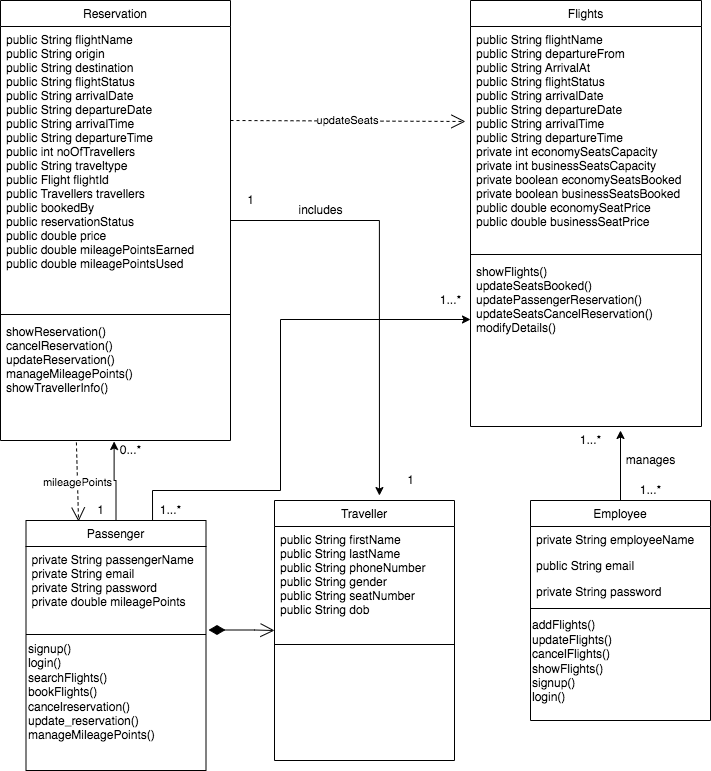

The diagram above was exported from draw.io. Its source (the exported page's mxGraphModel, read from the mxfile embedded in the PNG):
<mxGraphModel dx="946" dy="529" grid="1" gridSize="10" guides="1" tooltips="1" connect="1" arrows="1" fold="1" page="1" pageScale="1" pageWidth="827" pageHeight="1169" math="0" shadow="0">
  <root>
    <mxCell id="WIyWlLk6GJQsqaUBKTNV-0" />
    <mxCell id="WIyWlLk6GJQsqaUBKTNV-1" parent="WIyWlLk6GJQsqaUBKTNV-0" />
    <mxCell id="zkfFHV4jXpPFQw0GAbJ--6" value="Employee" style="swimlane;fontStyle=0;align=center;verticalAlign=top;childLayout=stackLayout;horizontal=1;startSize=26;horizontalStack=0;resizeParent=1;resizeLast=0;collapsible=1;marginBottom=0;rounded=0;shadow=0;strokeWidth=1;" parent="WIyWlLk6GJQsqaUBKTNV-1" vertex="1">
      <mxGeometry x="580" y="550" width="180" height="220" as="geometry">
        <mxRectangle x="70" y="110" width="160" height="26" as="alternateBounds" />
      </mxGeometry>
    </mxCell>
    <mxCell id="zkfFHV4jXpPFQw0GAbJ--7" value="private String employeeName" style="text;align=left;verticalAlign=top;spacingLeft=4;spacingRight=4;overflow=hidden;rotatable=0;points=[[0,0.5],[1,0.5]];portConstraint=eastwest;" parent="zkfFHV4jXpPFQw0GAbJ--6" vertex="1">
      <mxGeometry y="26" width="180" height="26" as="geometry" />
    </mxCell>
    <mxCell id="zkfFHV4jXpPFQw0GAbJ--8" value="public String email&#10;" style="text;align=left;verticalAlign=top;spacingLeft=4;spacingRight=4;overflow=hidden;rotatable=0;points=[[0,0.5],[1,0.5]];portConstraint=eastwest;rounded=0;shadow=0;html=0;" parent="zkfFHV4jXpPFQw0GAbJ--6" vertex="1">
      <mxGeometry y="52" width="180" height="26" as="geometry" />
    </mxCell>
    <mxCell id="BCkAwjQ4TJarL8NbnyiW-0" value="private String password&#10;" style="text;align=left;verticalAlign=top;spacingLeft=4;spacingRight=4;overflow=hidden;rotatable=0;points=[[0,0.5],[1,0.5]];portConstraint=eastwest;rounded=0;shadow=0;html=0;" vertex="1" parent="zkfFHV4jXpPFQw0GAbJ--6">
      <mxGeometry y="78" width="180" height="26" as="geometry" />
    </mxCell>
    <mxCell id="zkfFHV4jXpPFQw0GAbJ--9" value="" style="line;html=1;strokeWidth=1;align=left;verticalAlign=middle;spacingTop=-1;spacingLeft=3;spacingRight=3;rotatable=0;labelPosition=right;points=[];portConstraint=eastwest;" parent="zkfFHV4jXpPFQw0GAbJ--6" vertex="1">
      <mxGeometry y="104" width="180" height="8" as="geometry" />
    </mxCell>
    <mxCell id="BCkAwjQ4TJarL8NbnyiW-2" value="addFlights()&lt;br&gt;updateFlights()&lt;br&gt;cancelFlights()&lt;br&gt;showFlights()&lt;br&gt;signup()&lt;br&gt;login()" style="text;html=1;strokeColor=none;fillColor=none;align=left;verticalAlign=middle;whiteSpace=wrap;rounded=0;" vertex="1" parent="zkfFHV4jXpPFQw0GAbJ--6">
      <mxGeometry y="112" width="180" height="98" as="geometry" />
    </mxCell>
    <mxCell id="BCkAwjQ4TJarL8NbnyiW-15" style="edgeStyle=orthogonalEdgeStyle;rounded=0;orthogonalLoop=1;jettySize=auto;html=1;entryX=0.494;entryY=1.008;entryDx=0;entryDy=0;entryPerimeter=0;" edge="1" parent="WIyWlLk6GJQsqaUBKTNV-1" source="zkfFHV4jXpPFQw0GAbJ--13" target="BCkAwjQ4TJarL8NbnyiW-10">
      <mxGeometry relative="1" as="geometry" />
    </mxCell>
    <mxCell id="zkfFHV4jXpPFQw0GAbJ--13" value="Passenger" style="swimlane;fontStyle=0;align=center;verticalAlign=top;childLayout=stackLayout;horizontal=1;startSize=26;horizontalStack=0;resizeParent=1;resizeLast=0;collapsible=1;marginBottom=0;rounded=0;shadow=0;strokeWidth=1;" parent="WIyWlLk6GJQsqaUBKTNV-1" vertex="1">
      <mxGeometry x="75.5" y="570" width="180" height="250" as="geometry">
        <mxRectangle x="340" y="380" width="170" height="26" as="alternateBounds" />
      </mxGeometry>
    </mxCell>
    <mxCell id="zkfFHV4jXpPFQw0GAbJ--14" value="private String passengerName&#10;private String email&#10;private String password&#10;private double mileagePoints" style="text;align=left;verticalAlign=top;spacingLeft=4;spacingRight=4;overflow=hidden;rotatable=0;points=[[0,0.5],[1,0.5]];portConstraint=eastwest;" parent="zkfFHV4jXpPFQw0GAbJ--13" vertex="1">
      <mxGeometry y="26" width="180" height="84" as="geometry" />
    </mxCell>
    <mxCell id="zkfFHV4jXpPFQw0GAbJ--15" value="" style="line;html=1;strokeWidth=1;align=left;verticalAlign=middle;spacingTop=-1;spacingLeft=3;spacingRight=3;rotatable=0;labelPosition=right;points=[];portConstraint=eastwest;" parent="zkfFHV4jXpPFQw0GAbJ--13" vertex="1">
      <mxGeometry y="110" width="180" height="8" as="geometry" />
    </mxCell>
    <mxCell id="BCkAwjQ4TJarL8NbnyiW-4" value="signup()&lt;br&gt;login()&lt;br&gt;searchFlights()&lt;br&gt;bookFlights()&lt;br&gt;cancelreservation()&lt;br&gt;update_reservation()&lt;br&gt;manageMileagePoints()&lt;br&gt;&lt;div&gt;&lt;br&gt;&lt;/div&gt;" style="text;html=1;strokeColor=none;fillColor=none;align=left;verticalAlign=middle;whiteSpace=wrap;rounded=0;" vertex="1" parent="zkfFHV4jXpPFQw0GAbJ--13">
      <mxGeometry y="118" width="180" height="122" as="geometry" />
    </mxCell>
    <mxCell id="zkfFHV4jXpPFQw0GAbJ--17" value="Flights" style="swimlane;fontStyle=0;align=center;verticalAlign=top;childLayout=stackLayout;horizontal=1;startSize=26;horizontalStack=0;resizeParent=1;resizeLast=0;collapsible=1;marginBottom=0;rounded=0;shadow=0;strokeWidth=1;" parent="WIyWlLk6GJQsqaUBKTNV-1" vertex="1">
      <mxGeometry x="520" y="50" width="231" height="426" as="geometry">
        <mxRectangle x="550" y="140" width="160" height="26" as="alternateBounds" />
      </mxGeometry>
    </mxCell>
    <mxCell id="zkfFHV4jXpPFQw0GAbJ--19" value="public String flightName&#10;public String departureFrom&#10;public String ArrivalAt&#10;public String flightStatus&#10;public String arrivalDate&#10;public String departureDate&#10;public String arrivalTime&#10;public String departureTime&#10;private int economySeatsCapacity&#10;private int businessSeatsCapacity&#10;private boolean economySeatsBooked&#10;private boolean businessSeatsBooked&#10;public double economySeatPrice&#10;public double businessSeatPrice &#10;&#10;" style="text;align=left;verticalAlign=top;spacingLeft=4;spacingRight=4;overflow=hidden;rotatable=0;points=[[0,0.5],[1,0.5]];portConstraint=eastwest;rounded=0;shadow=0;html=0;" parent="zkfFHV4jXpPFQw0GAbJ--17" vertex="1">
      <mxGeometry y="26" width="231" height="224" as="geometry" />
    </mxCell>
    <mxCell id="zkfFHV4jXpPFQw0GAbJ--23" value="" style="line;html=1;strokeWidth=1;align=left;verticalAlign=middle;spacingTop=-1;spacingLeft=3;spacingRight=3;rotatable=0;labelPosition=right;points=[];portConstraint=eastwest;" parent="zkfFHV4jXpPFQw0GAbJ--17" vertex="1">
      <mxGeometry y="250" width="231" height="8" as="geometry" />
    </mxCell>
    <mxCell id="zkfFHV4jXpPFQw0GAbJ--24" value="showFlights()&#10;updateSeatsBooked()&#10;updatePassengerReservation()&#10;updateSeatsCancelReservation()&#10;modifyDetails()&#10;&#10;" style="text;align=left;verticalAlign=top;spacingLeft=4;spacingRight=4;overflow=hidden;rotatable=0;points=[[0,0.5],[1,0.5]];portConstraint=eastwest;" parent="zkfFHV4jXpPFQw0GAbJ--17" vertex="1">
      <mxGeometry y="258" width="231" height="122" as="geometry" />
    </mxCell>
    <mxCell id="BCkAwjQ4TJarL8NbnyiW-27" style="edgeStyle=orthogonalEdgeStyle;rounded=0;orthogonalLoop=1;jettySize=auto;html=1;entryX=0.583;entryY=-0.019;entryDx=0;entryDy=0;entryPerimeter=0;" edge="1" parent="WIyWlLk6GJQsqaUBKTNV-1" source="BCkAwjQ4TJarL8NbnyiW-7" target="BCkAwjQ4TJarL8NbnyiW-11">
      <mxGeometry relative="1" as="geometry" />
    </mxCell>
    <mxCell id="BCkAwjQ4TJarL8NbnyiW-7" value="Reservation" style="swimlane;fontStyle=0;align=center;verticalAlign=top;childLayout=stackLayout;horizontal=1;startSize=26;horizontalStack=0;resizeParent=1;resizeLast=0;collapsible=1;marginBottom=0;rounded=0;shadow=0;strokeWidth=1;" vertex="1" parent="WIyWlLk6GJQsqaUBKTNV-1">
      <mxGeometry x="50" y="50" width="230" height="440" as="geometry">
        <mxRectangle x="550" y="140" width="160" height="26" as="alternateBounds" />
      </mxGeometry>
    </mxCell>
    <mxCell id="BCkAwjQ4TJarL8NbnyiW-8" value="public String flightName&#10;public String origin&#10;public String destination&#10;public String flightStatus&#10;public String arrivalDate&#10;public String departureDate&#10;public String arrivalTime&#10;public String departureTime&#10;public int noOfTravellers&#10;public String traveltype&#10;public Flight flightId&#10;public Travellers travellers&#10;public bookedBy&#10;public reservationStatus&#10;public double price&#10;public double mileagePointsEarned&#10;public double mileagePointsUsed&#10; &#10;&#10;" style="text;align=left;verticalAlign=top;spacingLeft=4;spacingRight=4;overflow=hidden;rotatable=0;points=[[0,0.5],[1,0.5]];portConstraint=eastwest;rounded=0;shadow=0;html=0;" vertex="1" parent="BCkAwjQ4TJarL8NbnyiW-7">
      <mxGeometry y="26" width="230" height="284" as="geometry" />
    </mxCell>
    <mxCell id="BCkAwjQ4TJarL8NbnyiW-9" value="" style="line;html=1;strokeWidth=1;align=left;verticalAlign=middle;spacingTop=-1;spacingLeft=3;spacingRight=3;rotatable=0;labelPosition=right;points=[];portConstraint=eastwest;" vertex="1" parent="BCkAwjQ4TJarL8NbnyiW-7">
      <mxGeometry y="310" width="230" height="8" as="geometry" />
    </mxCell>
    <mxCell id="BCkAwjQ4TJarL8NbnyiW-10" value="showReservation()&#10;cancelReservation()&#10;updateReservation()&#10;manageMileagePoints()&#10;showTravellerInfo()" style="text;align=left;verticalAlign=top;spacingLeft=4;spacingRight=4;overflow=hidden;rotatable=0;points=[[0,0.5],[1,0.5]];portConstraint=eastwest;" vertex="1" parent="BCkAwjQ4TJarL8NbnyiW-7">
      <mxGeometry y="318" width="230" height="122" as="geometry" />
    </mxCell>
    <mxCell id="BCkAwjQ4TJarL8NbnyiW-11" value="Traveller" style="swimlane;fontStyle=0;align=center;verticalAlign=top;childLayout=stackLayout;horizontal=1;startSize=26;horizontalStack=0;resizeParent=1;resizeLast=0;collapsible=1;marginBottom=0;rounded=0;shadow=0;strokeWidth=1;" vertex="1" parent="WIyWlLk6GJQsqaUBKTNV-1">
      <mxGeometry x="324" y="550" width="180" height="260" as="geometry">
        <mxRectangle x="340" y="380" width="170" height="26" as="alternateBounds" />
      </mxGeometry>
    </mxCell>
    <mxCell id="BCkAwjQ4TJarL8NbnyiW-12" value="public String firstName&#10;public String lastName&#10;public String phoneNumber&#10;public String gender&#10;public String seatNumber&#10;public String dob" style="text;align=left;verticalAlign=top;spacingLeft=4;spacingRight=4;overflow=hidden;rotatable=0;points=[[0,0.5],[1,0.5]];portConstraint=eastwest;" vertex="1" parent="BCkAwjQ4TJarL8NbnyiW-11">
      <mxGeometry y="26" width="180" height="114" as="geometry" />
    </mxCell>
    <mxCell id="BCkAwjQ4TJarL8NbnyiW-13" value="" style="line;html=1;strokeWidth=1;align=left;verticalAlign=middle;spacingTop=-1;spacingLeft=3;spacingRight=3;rotatable=0;labelPosition=right;points=[];portConstraint=eastwest;" vertex="1" parent="BCkAwjQ4TJarL8NbnyiW-11">
      <mxGeometry y="140" width="180" height="8" as="geometry" />
    </mxCell>
    <mxCell id="BCkAwjQ4TJarL8NbnyiW-16" value="1" style="text;html=1;align=center;verticalAlign=middle;resizable=0;points=[];autosize=1;strokeColor=none;fillColor=none;" vertex="1" parent="WIyWlLk6GJQsqaUBKTNV-1">
      <mxGeometry x="140" y="550" width="20" height="20" as="geometry" />
    </mxCell>
    <mxCell id="BCkAwjQ4TJarL8NbnyiW-17" value="0...*" style="text;html=1;align=center;verticalAlign=middle;resizable=0;points=[];autosize=1;strokeColor=none;fillColor=none;" vertex="1" parent="WIyWlLk6GJQsqaUBKTNV-1">
      <mxGeometry x="160" y="490" width="40" height="20" as="geometry" />
    </mxCell>
    <mxCell id="BCkAwjQ4TJarL8NbnyiW-18" style="edgeStyle=orthogonalEdgeStyle;rounded=0;orthogonalLoop=1;jettySize=auto;html=1;entryX=0;entryY=0.5;entryDx=0;entryDy=0;exitX=0.703;exitY=0;exitDx=0;exitDy=0;exitPerimeter=0;" edge="1" parent="WIyWlLk6GJQsqaUBKTNV-1" source="zkfFHV4jXpPFQw0GAbJ--13" target="zkfFHV4jXpPFQw0GAbJ--24">
      <mxGeometry relative="1" as="geometry">
        <mxPoint x="175.5" y="580" as="sourcePoint" />
        <mxPoint x="174.11400000000003" y="500.976" as="targetPoint" />
        <Array as="points">
          <mxPoint x="202" y="540" />
          <mxPoint x="330" y="540" />
          <mxPoint x="330" y="369" />
        </Array>
      </mxGeometry>
    </mxCell>
    <mxCell id="BCkAwjQ4TJarL8NbnyiW-19" value="1...*" style="text;html=1;align=center;verticalAlign=middle;resizable=0;points=[];autosize=1;strokeColor=none;fillColor=none;" vertex="1" parent="WIyWlLk6GJQsqaUBKTNV-1">
      <mxGeometry x="200" y="550" width="40" height="20" as="geometry" />
    </mxCell>
    <mxCell id="BCkAwjQ4TJarL8NbnyiW-20" value="1...*" style="text;html=1;align=center;verticalAlign=middle;resizable=0;points=[];autosize=1;strokeColor=none;fillColor=none;" vertex="1" parent="WIyWlLk6GJQsqaUBKTNV-1">
      <mxGeometry x="480" y="340" width="40" height="20" as="geometry" />
    </mxCell>
    <mxCell id="BCkAwjQ4TJarL8NbnyiW-23" value="" style="endArrow=classic;html=1;rounded=0;exitX=0.5;exitY=0;exitDx=0;exitDy=0;" edge="1" parent="WIyWlLk6GJQsqaUBKTNV-1" source="zkfFHV4jXpPFQw0GAbJ--6">
      <mxGeometry width="50" height="50" relative="1" as="geometry">
        <mxPoint x="420" y="510" as="sourcePoint" />
        <mxPoint x="670" y="480" as="targetPoint" />
      </mxGeometry>
    </mxCell>
    <mxCell id="BCkAwjQ4TJarL8NbnyiW-24" value="1...*" style="text;html=1;align=center;verticalAlign=middle;resizable=0;points=[];autosize=1;strokeColor=none;fillColor=none;" vertex="1" parent="WIyWlLk6GJQsqaUBKTNV-1">
      <mxGeometry x="680" y="530" width="40" height="20" as="geometry" />
    </mxCell>
    <mxCell id="BCkAwjQ4TJarL8NbnyiW-25" value="1...*" style="text;html=1;align=center;verticalAlign=middle;resizable=0;points=[];autosize=1;strokeColor=none;fillColor=none;" vertex="1" parent="WIyWlLk6GJQsqaUBKTNV-1">
      <mxGeometry x="620" y="480" width="40" height="20" as="geometry" />
    </mxCell>
    <mxCell id="BCkAwjQ4TJarL8NbnyiW-26" value="manages" style="text;html=1;align=center;verticalAlign=middle;resizable=0;points=[];autosize=1;strokeColor=none;fillColor=none;" vertex="1" parent="WIyWlLk6GJQsqaUBKTNV-1">
      <mxGeometry x="670" y="500" width="60" height="20" as="geometry" />
    </mxCell>
    <mxCell id="BCkAwjQ4TJarL8NbnyiW-28" value="1" style="text;html=1;align=center;verticalAlign=middle;resizable=0;points=[];autosize=1;strokeColor=none;fillColor=none;" vertex="1" parent="WIyWlLk6GJQsqaUBKTNV-1">
      <mxGeometry x="290" y="240" width="20" height="20" as="geometry" />
    </mxCell>
    <mxCell id="BCkAwjQ4TJarL8NbnyiW-29" value="1" style="text;html=1;align=center;verticalAlign=middle;resizable=0;points=[];autosize=1;strokeColor=none;fillColor=none;" vertex="1" parent="WIyWlLk6GJQsqaUBKTNV-1">
      <mxGeometry x="450" y="520" width="20" height="20" as="geometry" />
    </mxCell>
    <mxCell id="BCkAwjQ4TJarL8NbnyiW-30" value="includes" style="text;html=1;align=center;verticalAlign=middle;resizable=0;points=[];autosize=1;strokeColor=none;fillColor=none;" vertex="1" parent="WIyWlLk6GJQsqaUBKTNV-1">
      <mxGeometry x="340" y="250" width="60" height="20" as="geometry" />
    </mxCell>
    <mxCell id="BCkAwjQ4TJarL8NbnyiW-32" value="" style="endArrow=open;html=1;endSize=12;startArrow=diamondThin;startSize=14;startFill=1;edgeStyle=orthogonalEdgeStyle;align=left;verticalAlign=bottom;rounded=0;" edge="1" parent="WIyWlLk6GJQsqaUBKTNV-1">
      <mxGeometry x="-1" y="3" relative="1" as="geometry">
        <mxPoint x="258" y="679.5" as="sourcePoint" />
        <mxPoint x="324" y="680" as="targetPoint" />
        <Array as="points">
          <mxPoint x="304" y="680" />
          <mxPoint x="304" y="680" />
        </Array>
      </mxGeometry>
    </mxCell>
    <mxCell id="BCkAwjQ4TJarL8NbnyiW-33" value="updateSeats" style="endArrow=open;endSize=12;dashed=1;html=1;rounded=0;entryX=-0.022;entryY=0.424;entryDx=0;entryDy=0;entryPerimeter=0;" edge="1" parent="WIyWlLk6GJQsqaUBKTNV-1" target="zkfFHV4jXpPFQw0GAbJ--19">
      <mxGeometry width="160" relative="1" as="geometry">
        <mxPoint x="280" y="170" as="sourcePoint" />
        <mxPoint x="440" y="170" as="targetPoint" />
      </mxGeometry>
    </mxCell>
    <mxCell id="BCkAwjQ4TJarL8NbnyiW-34" value="mileagePoints" style="endArrow=open;endSize=12;dashed=1;html=1;rounded=0;entryX=0.292;entryY=0.004;entryDx=0;entryDy=0;entryPerimeter=0;exitX=0.33;exitY=1.016;exitDx=0;exitDy=0;exitPerimeter=0;" edge="1" parent="WIyWlLk6GJQsqaUBKTNV-1" source="BCkAwjQ4TJarL8NbnyiW-10" target="zkfFHV4jXpPFQw0GAbJ--13">
      <mxGeometry width="160" relative="1" as="geometry">
        <mxPoint x="55.08000000000001" y="510" as="sourcePoint" />
        <mxPoint x="289.99799999999993" y="510.976" as="targetPoint" />
      </mxGeometry>
    </mxCell>
  </root>
</mxGraphModel>